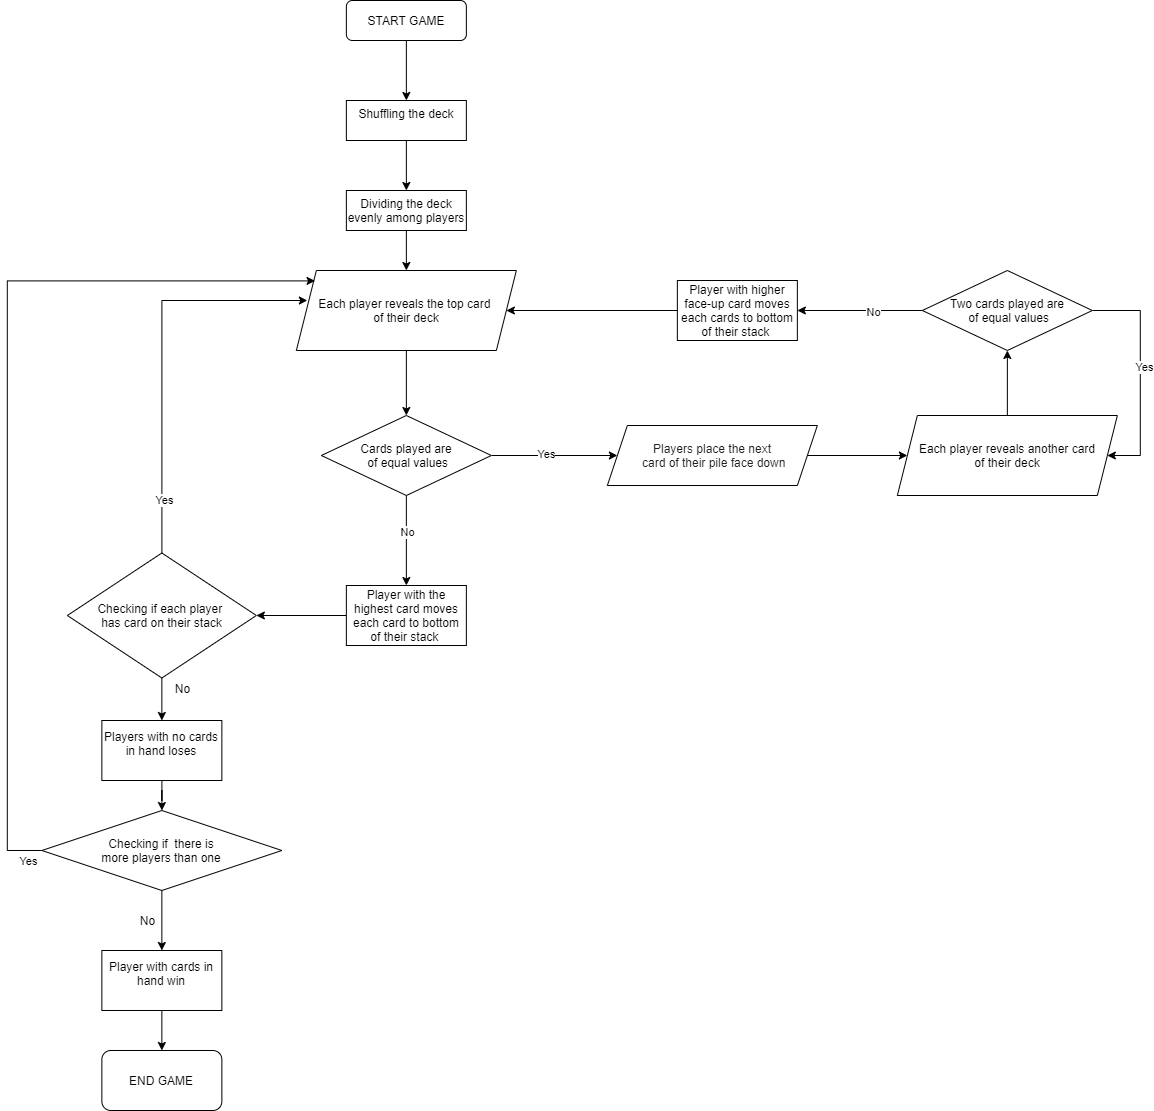

The diagram above was exported from draw.io. Its source (the exported page's mxGraphModel, read from the mxfile embedded in the PNG):
<mxGraphModel dx="1560" dy="2118" grid="1" gridSize="10" guides="1" tooltips="1" connect="1" arrows="1" fold="1" page="1" pageScale="1" pageWidth="827" pageHeight="1169" math="0" shadow="0">
  <root>
    <mxCell id="WIyWlLk6GJQsqaUBKTNV-0" />
    <mxCell id="WIyWlLk6GJQsqaUBKTNV-1" parent="WIyWlLk6GJQsqaUBKTNV-0" />
    <mxCell id="uWWuhdTBE7CthMbuGmQs-1" value="" style="edgeStyle=orthogonalEdgeStyle;rounded=0;orthogonalLoop=1;jettySize=auto;html=1;" edge="1" parent="WIyWlLk6GJQsqaUBKTNV-1" source="WIyWlLk6GJQsqaUBKTNV-3" target="uWWuhdTBE7CthMbuGmQs-0">
      <mxGeometry relative="1" as="geometry" />
    </mxCell>
    <mxCell id="WIyWlLk6GJQsqaUBKTNV-3" value="START GAME" style="rounded=1;whiteSpace=wrap;html=1;fontSize=12;glass=0;strokeWidth=1;shadow=0;" parent="WIyWlLk6GJQsqaUBKTNV-1" vertex="1">
      <mxGeometry x="658.86" y="760" width="120" height="40" as="geometry" />
    </mxCell>
    <mxCell id="Orcrdi-iv0luTTGVhjN4-27" value="END GAME" style="whiteSpace=wrap;html=1;rounded=1;shadow=0;strokeWidth=1;glass=0;" parent="WIyWlLk6GJQsqaUBKTNV-1" vertex="1">
      <mxGeometry x="414.36" y="1810" width="120" height="60" as="geometry" />
    </mxCell>
    <mxCell id="uWWuhdTBE7CthMbuGmQs-4" value="" style="edgeStyle=orthogonalEdgeStyle;rounded=0;orthogonalLoop=1;jettySize=auto;html=1;" edge="1" parent="WIyWlLk6GJQsqaUBKTNV-1" source="uWWuhdTBE7CthMbuGmQs-0" target="uWWuhdTBE7CthMbuGmQs-3">
      <mxGeometry relative="1" as="geometry" />
    </mxCell>
    <mxCell id="uWWuhdTBE7CthMbuGmQs-0" value="&lt;div&gt;Shuffling the deck&lt;/div&gt;&lt;div&gt;&lt;br&gt;&lt;/div&gt;" style="rounded=0;whiteSpace=wrap;html=1;fontSize=12;glass=0;strokeWidth=1;shadow=0;" vertex="1" parent="WIyWlLk6GJQsqaUBKTNV-1">
      <mxGeometry x="658.86" y="860" width="120" height="40" as="geometry" />
    </mxCell>
    <mxCell id="uWWuhdTBE7CthMbuGmQs-9" value="" style="edgeStyle=orthogonalEdgeStyle;rounded=0;orthogonalLoop=1;jettySize=auto;html=1;" edge="1" parent="WIyWlLk6GJQsqaUBKTNV-1" source="uWWuhdTBE7CthMbuGmQs-3" target="uWWuhdTBE7CthMbuGmQs-8">
      <mxGeometry relative="1" as="geometry" />
    </mxCell>
    <mxCell id="uWWuhdTBE7CthMbuGmQs-3" value="&lt;div&gt;Dividing the deck evenly among players&lt;/div&gt;" style="rounded=0;whiteSpace=wrap;html=1;fontSize=12;glass=0;strokeWidth=1;shadow=0;" vertex="1" parent="WIyWlLk6GJQsqaUBKTNV-1">
      <mxGeometry x="658.86" y="950" width="120" height="40" as="geometry" />
    </mxCell>
    <mxCell id="uWWuhdTBE7CthMbuGmQs-11" value="" style="edgeStyle=orthogonalEdgeStyle;rounded=0;orthogonalLoop=1;jettySize=auto;html=1;" edge="1" parent="WIyWlLk6GJQsqaUBKTNV-1" source="uWWuhdTBE7CthMbuGmQs-8" target="uWWuhdTBE7CthMbuGmQs-10">
      <mxGeometry relative="1" as="geometry" />
    </mxCell>
    <mxCell id="uWWuhdTBE7CthMbuGmQs-8" value="Each player reveals the top card &lt;br&gt;of their deck" style="shape=parallelogram;perimeter=parallelogramPerimeter;whiteSpace=wrap;html=1;fixedSize=1;rounded=0;shadow=0;strokeWidth=1;glass=0;" vertex="1" parent="WIyWlLk6GJQsqaUBKTNV-1">
      <mxGeometry x="608.86" y="1030" width="220" height="80" as="geometry" />
    </mxCell>
    <mxCell id="uWWuhdTBE7CthMbuGmQs-17" value="" style="edgeStyle=orthogonalEdgeStyle;rounded=0;orthogonalLoop=1;jettySize=auto;html=1;" edge="1" parent="WIyWlLk6GJQsqaUBKTNV-1" source="uWWuhdTBE7CthMbuGmQs-10" target="uWWuhdTBE7CthMbuGmQs-16">
      <mxGeometry relative="1" as="geometry" />
    </mxCell>
    <mxCell id="uWWuhdTBE7CthMbuGmQs-18" value="No" style="edgeLabel;html=1;align=center;verticalAlign=middle;resizable=0;points=[];" vertex="1" connectable="0" parent="uWWuhdTBE7CthMbuGmQs-17">
      <mxGeometry x="-0.2148" relative="1" as="geometry">
        <mxPoint as="offset" />
      </mxGeometry>
    </mxCell>
    <mxCell id="uWWuhdTBE7CthMbuGmQs-59" value="" style="edgeStyle=orthogonalEdgeStyle;rounded=0;orthogonalLoop=1;jettySize=auto;html=1;" edge="1" parent="WIyWlLk6GJQsqaUBKTNV-1" source="uWWuhdTBE7CthMbuGmQs-10" target="uWWuhdTBE7CthMbuGmQs-58">
      <mxGeometry relative="1" as="geometry" />
    </mxCell>
    <mxCell id="uWWuhdTBE7CthMbuGmQs-62" value="Yes" style="edgeLabel;html=1;align=center;verticalAlign=middle;resizable=0;points=[];" vertex="1" connectable="0" parent="uWWuhdTBE7CthMbuGmQs-59">
      <mxGeometry x="-0.1508" y="2" relative="1" as="geometry">
        <mxPoint as="offset" />
      </mxGeometry>
    </mxCell>
    <mxCell id="uWWuhdTBE7CthMbuGmQs-10" value="Cards played are&lt;br&gt;&amp;nbsp;of equal values" style="rhombus;whiteSpace=wrap;html=1;rounded=0;shadow=0;strokeWidth=1;glass=0;" vertex="1" parent="WIyWlLk6GJQsqaUBKTNV-1">
      <mxGeometry x="633.86" y="1175" width="170" height="80" as="geometry" />
    </mxCell>
    <mxCell id="uWWuhdTBE7CthMbuGmQs-27" value="" style="edgeStyle=orthogonalEdgeStyle;rounded=0;orthogonalLoop=1;jettySize=auto;html=1;" edge="1" parent="WIyWlLk6GJQsqaUBKTNV-1" source="uWWuhdTBE7CthMbuGmQs-16" target="uWWuhdTBE7CthMbuGmQs-26">
      <mxGeometry relative="1" as="geometry" />
    </mxCell>
    <mxCell id="uWWuhdTBE7CthMbuGmQs-16" value="Player with the highest card moves each card to bottom of their stack&amp;nbsp;" style="whiteSpace=wrap;html=1;rounded=0;shadow=0;strokeWidth=1;glass=0;" vertex="1" parent="WIyWlLk6GJQsqaUBKTNV-1">
      <mxGeometry x="658.86" y="1345" width="120" height="60" as="geometry" />
    </mxCell>
    <mxCell id="uWWuhdTBE7CthMbuGmQs-36" value="" style="edgeStyle=orthogonalEdgeStyle;rounded=0;orthogonalLoop=1;jettySize=auto;html=1;" edge="1" parent="WIyWlLk6GJQsqaUBKTNV-1" source="uWWuhdTBE7CthMbuGmQs-23" target="uWWuhdTBE7CthMbuGmQs-35">
      <mxGeometry relative="1" as="geometry" />
    </mxCell>
    <mxCell id="uWWuhdTBE7CthMbuGmQs-23" value="Each player reveals another card&lt;br&gt;of their deck" style="shape=parallelogram;perimeter=parallelogramPerimeter;whiteSpace=wrap;html=1;fixedSize=1;rounded=0;shadow=0;strokeWidth=1;glass=0;" vertex="1" parent="WIyWlLk6GJQsqaUBKTNV-1">
      <mxGeometry x="1209.8600000000001" y="1175" width="220" height="80" as="geometry" />
    </mxCell>
    <mxCell id="uWWuhdTBE7CthMbuGmQs-51" style="edgeStyle=orthogonalEdgeStyle;rounded=0;orthogonalLoop=1;jettySize=auto;html=1;entryX=0.05;entryY=0.375;entryDx=0;entryDy=0;entryPerimeter=0;" edge="1" parent="WIyWlLk6GJQsqaUBKTNV-1" source="uWWuhdTBE7CthMbuGmQs-26" target="uWWuhdTBE7CthMbuGmQs-8">
      <mxGeometry relative="1" as="geometry">
        <Array as="points">
          <mxPoint x="474.86" y="1060" />
        </Array>
      </mxGeometry>
    </mxCell>
    <mxCell id="uWWuhdTBE7CthMbuGmQs-52" value="Yes" style="edgeLabel;html=1;align=center;verticalAlign=middle;resizable=0;points=[];" vertex="1" connectable="0" parent="uWWuhdTBE7CthMbuGmQs-51">
      <mxGeometry x="-0.7311" y="-2" relative="1" as="geometry">
        <mxPoint as="offset" />
      </mxGeometry>
    </mxCell>
    <mxCell id="uWWuhdTBE7CthMbuGmQs-73" value="" style="edgeStyle=orthogonalEdgeStyle;rounded=0;orthogonalLoop=1;jettySize=auto;html=1;" edge="1" parent="WIyWlLk6GJQsqaUBKTNV-1" source="uWWuhdTBE7CthMbuGmQs-26" target="uWWuhdTBE7CthMbuGmQs-30">
      <mxGeometry relative="1" as="geometry" />
    </mxCell>
    <mxCell id="uWWuhdTBE7CthMbuGmQs-26" value="Checking if each player &lt;br&gt;has card on their stack" style="rhombus;whiteSpace=wrap;html=1;rounded=0;shadow=0;strokeWidth=1;glass=0;" vertex="1" parent="WIyWlLk6GJQsqaUBKTNV-1">
      <mxGeometry x="379.86" y="1312.5" width="189" height="125" as="geometry" />
    </mxCell>
    <mxCell id="uWWuhdTBE7CthMbuGmQs-69" value="" style="edgeStyle=orthogonalEdgeStyle;rounded=0;orthogonalLoop=1;jettySize=auto;html=1;" edge="1" parent="WIyWlLk6GJQsqaUBKTNV-1" source="uWWuhdTBE7CthMbuGmQs-30" target="uWWuhdTBE7CthMbuGmQs-68">
      <mxGeometry relative="1" as="geometry" />
    </mxCell>
    <mxCell id="uWWuhdTBE7CthMbuGmQs-30" value="&lt;div&gt;Players with no cards in hand loses&lt;/div&gt;&lt;div&gt;&lt;br&gt;&lt;/div&gt;" style="whiteSpace=wrap;html=1;rounded=0;shadow=0;strokeWidth=1;glass=0;" vertex="1" parent="WIyWlLk6GJQsqaUBKTNV-1">
      <mxGeometry x="414.36" y="1480" width="120" height="60" as="geometry" />
    </mxCell>
    <mxCell id="uWWuhdTBE7CthMbuGmQs-38" style="edgeStyle=orthogonalEdgeStyle;rounded=0;orthogonalLoop=1;jettySize=auto;html=1;entryX=1;entryY=0.5;entryDx=0;entryDy=0;" edge="1" parent="WIyWlLk6GJQsqaUBKTNV-1" source="uWWuhdTBE7CthMbuGmQs-35" target="uWWuhdTBE7CthMbuGmQs-23">
      <mxGeometry relative="1" as="geometry">
        <mxPoint x="1422.8600000000001" y="1189" as="targetPoint" />
        <Array as="points">
          <mxPoint x="1452.8600000000001" y="1070" />
          <mxPoint x="1452.8600000000001" y="1215" />
        </Array>
      </mxGeometry>
    </mxCell>
    <mxCell id="uWWuhdTBE7CthMbuGmQs-39" value="Yes" style="edgeLabel;html=1;align=center;verticalAlign=middle;resizable=0;points=[];" vertex="1" connectable="0" parent="uWWuhdTBE7CthMbuGmQs-38">
      <mxGeometry x="-0.0836" y="3" relative="1" as="geometry">
        <mxPoint as="offset" />
      </mxGeometry>
    </mxCell>
    <mxCell id="uWWuhdTBE7CthMbuGmQs-48" value="" style="edgeStyle=orthogonalEdgeStyle;rounded=0;orthogonalLoop=1;jettySize=auto;html=1;" edge="1" parent="WIyWlLk6GJQsqaUBKTNV-1" source="uWWuhdTBE7CthMbuGmQs-35" target="uWWuhdTBE7CthMbuGmQs-47">
      <mxGeometry relative="1" as="geometry" />
    </mxCell>
    <mxCell id="uWWuhdTBE7CthMbuGmQs-49" value="No" style="edgeLabel;html=1;align=center;verticalAlign=middle;resizable=0;points=[];" vertex="1" connectable="0" parent="uWWuhdTBE7CthMbuGmQs-48">
      <mxGeometry x="-0.1961" y="1" relative="1" as="geometry">
        <mxPoint as="offset" />
      </mxGeometry>
    </mxCell>
    <mxCell id="uWWuhdTBE7CthMbuGmQs-35" value="Two cards played are&lt;br&gt;&amp;nbsp;of equal values" style="rhombus;whiteSpace=wrap;html=1;rounded=0;shadow=0;strokeWidth=1;glass=0;" vertex="1" parent="WIyWlLk6GJQsqaUBKTNV-1">
      <mxGeometry x="1234.8600000000001" y="1030" width="170" height="80" as="geometry" />
    </mxCell>
    <mxCell id="uWWuhdTBE7CthMbuGmQs-64" style="edgeStyle=orthogonalEdgeStyle;rounded=0;orthogonalLoop=1;jettySize=auto;html=1;" edge="1" parent="WIyWlLk6GJQsqaUBKTNV-1" source="uWWuhdTBE7CthMbuGmQs-47" target="uWWuhdTBE7CthMbuGmQs-8">
      <mxGeometry relative="1" as="geometry" />
    </mxCell>
    <mxCell id="uWWuhdTBE7CthMbuGmQs-47" value="&lt;span&gt;Player with higher face-up card moves each cards to bottom of their stack&amp;nbsp;&lt;/span&gt;" style="whiteSpace=wrap;html=1;rounded=0;shadow=0;strokeWidth=1;glass=0;" vertex="1" parent="WIyWlLk6GJQsqaUBKTNV-1">
      <mxGeometry x="989.86" y="1040" width="120" height="60" as="geometry" />
    </mxCell>
    <mxCell id="uWWuhdTBE7CthMbuGmQs-61" style="edgeStyle=orthogonalEdgeStyle;rounded=0;orthogonalLoop=1;jettySize=auto;html=1;entryX=0;entryY=0.5;entryDx=0;entryDy=0;" edge="1" parent="WIyWlLk6GJQsqaUBKTNV-1" source="uWWuhdTBE7CthMbuGmQs-58" target="uWWuhdTBE7CthMbuGmQs-23">
      <mxGeometry relative="1" as="geometry" />
    </mxCell>
    <mxCell id="uWWuhdTBE7CthMbuGmQs-58" value="&lt;span style=&quot;color: rgb(32 , 33 , 34) ; font-family: sans-serif ; background-color: rgb(255 , 255 , 255)&quot;&gt;Players place the next&lt;br&gt;&amp;nbsp;card of their pile face down&lt;/span&gt;" style="shape=parallelogram;perimeter=parallelogramPerimeter;whiteSpace=wrap;html=1;fixedSize=1;rounded=0;shadow=0;strokeWidth=1;glass=0;" vertex="1" parent="WIyWlLk6GJQsqaUBKTNV-1">
      <mxGeometry x="919.86" y="1185" width="210" height="60" as="geometry" />
    </mxCell>
    <mxCell id="uWWuhdTBE7CthMbuGmQs-71" style="edgeStyle=orthogonalEdgeStyle;rounded=0;orthogonalLoop=1;jettySize=auto;html=1;entryX=0.085;entryY=0.13;entryDx=0;entryDy=0;entryPerimeter=0;" edge="1" parent="WIyWlLk6GJQsqaUBKTNV-1" source="uWWuhdTBE7CthMbuGmQs-68" target="uWWuhdTBE7CthMbuGmQs-8">
      <mxGeometry relative="1" as="geometry">
        <mxPoint x="619.86" y="1040" as="targetPoint" />
        <Array as="points">
          <mxPoint x="319.86" y="1610" />
          <mxPoint x="319.86" y="1040" />
        </Array>
      </mxGeometry>
    </mxCell>
    <mxCell id="uWWuhdTBE7CthMbuGmQs-72" value="Yes" style="edgeLabel;html=1;align=center;verticalAlign=middle;resizable=0;points=[];" vertex="1" connectable="0" parent="uWWuhdTBE7CthMbuGmQs-71">
      <mxGeometry x="-0.9345" y="-2" relative="1" as="geometry">
        <mxPoint x="15.159999999999997" y="12" as="offset" />
      </mxGeometry>
    </mxCell>
    <mxCell id="uWWuhdTBE7CthMbuGmQs-78" value="" style="edgeStyle=orthogonalEdgeStyle;rounded=0;orthogonalLoop=1;jettySize=auto;html=1;" edge="1" parent="WIyWlLk6GJQsqaUBKTNV-1" source="uWWuhdTBE7CthMbuGmQs-68" target="uWWuhdTBE7CthMbuGmQs-77">
      <mxGeometry relative="1" as="geometry" />
    </mxCell>
    <mxCell id="uWWuhdTBE7CthMbuGmQs-68" value="Checking if&amp;nbsp; there is&lt;br&gt;more players than one" style="rhombus;whiteSpace=wrap;html=1;rounded=0;shadow=0;strokeWidth=1;glass=0;" vertex="1" parent="WIyWlLk6GJQsqaUBKTNV-1">
      <mxGeometry x="354.36" y="1570" width="240" height="80" as="geometry" />
    </mxCell>
    <mxCell id="uWWuhdTBE7CthMbuGmQs-74" value="No" style="text;html=1;align=center;verticalAlign=middle;resizable=0;points=[];autosize=1;" vertex="1" parent="WIyWlLk6GJQsqaUBKTNV-1">
      <mxGeometry x="479.86" y="1437.5" width="30" height="20" as="geometry" />
    </mxCell>
    <mxCell id="uWWuhdTBE7CthMbuGmQs-79" value="" style="edgeStyle=orthogonalEdgeStyle;rounded=0;orthogonalLoop=1;jettySize=auto;html=1;" edge="1" parent="WIyWlLk6GJQsqaUBKTNV-1" source="uWWuhdTBE7CthMbuGmQs-77" target="Orcrdi-iv0luTTGVhjN4-27">
      <mxGeometry relative="1" as="geometry" />
    </mxCell>
    <mxCell id="uWWuhdTBE7CthMbuGmQs-77" value="&lt;div&gt;Player with cards in hand win&lt;/div&gt;&lt;div&gt;&lt;br&gt;&lt;/div&gt;" style="whiteSpace=wrap;html=1;rounded=0;shadow=0;strokeWidth=1;glass=0;" vertex="1" parent="WIyWlLk6GJQsqaUBKTNV-1">
      <mxGeometry x="414.36" y="1710" width="120" height="60" as="geometry" />
    </mxCell>
    <mxCell id="uWWuhdTBE7CthMbuGmQs-81" value="No" style="text;html=1;align=center;verticalAlign=middle;resizable=0;points=[];autosize=1;" vertex="1" parent="WIyWlLk6GJQsqaUBKTNV-1">
      <mxGeometry x="444.86" y="1670" width="30" height="20" as="geometry" />
    </mxCell>
  </root>
</mxGraphModel>